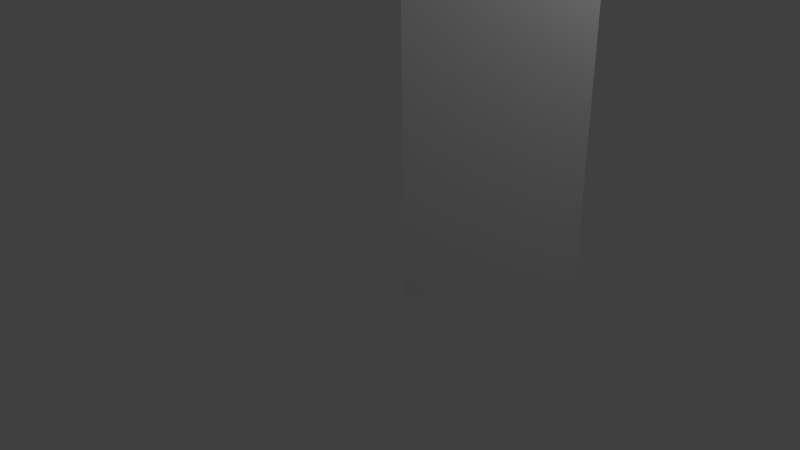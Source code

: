 # Source: anim.blend  (saved by Blender 2.77.0; exported with 4.5.12 LTS)
import bpy
from mathutils import Matrix  # noqa: F401  (used for matrix-valued properties, if any)

bpy.ops.wm.read_factory_settings(use_empty=True)
scene = bpy.context.scene
scene.name = 'Scene'

# ---- collections
col_collection_1 = bpy.data.collections.new('Collection 1'); scene.collection.children.link(col_collection_1)

# ---- materials (node trees are filled in below, after node groups)
mat_material = bpy.data.materials.new('Material')
mat_material.alpha_threshold = 0.0
mat_material.use_transparent_shadow = False
mat_material.roughness = 0.5
mat_material.line_color = (0.0, 0.0, 0.0, 1.0)

# ---- material node trees

# ---- world
world_world = bpy.data.worlds.new('World'); scene.world = world_world
world_world.color = (0.05088, 0.05088, 0.05088)
world_world.use_sun_shadow = False
world_world.sun_shadow_jitter_overblur = 0.0
world_world.cycles.sampling_method = 'NONE'
world_world.cycles.sample_map_resolution = 256

# ---- cameras
cam_camera = bpy.data.cameras.new('Camera')
cam_camera.clip_end = 100.0
cam_camera.lens = 35.0
cam_camera.sensor_width = 32.0
cam_camera.sensor_height = 18.0
cam_camera.ortho_scale = 7.314
cam_camera.dof.focus_distance = 0.0
cam_camera.dof.aperture_fstop = 128.0

# ---- lights
light_lamp = bpy.data.lights.new('Lamp', 'POINT')
light_lamp.transmission_factor = 0.0
light_lamp.cutoff_distance = 30.0
light_lamp.energy = 100.0
light_lamp.shadow_buffer_clip_start = 1.001
light_lamp.shadow_soft_size = 0.1
light_lamp.shadow_maximum_resolution = 0.006
light_lamp.use_absolute_resolution = True
light_lamp.cycles.use_multiple_importance_sampling = False

# ---- meshes
me_cube_001 = bpy.data.meshes.new('Cube.001')
me_cube_001.from_pydata([(1.0, 1.0, 0.0), (1.0, -1.0, 0.0), (-1.0, -1.0, 0.0), (-1.0, 1.0, 0.0), (1.0, 1.0, 2.0), (1.0, -1.0, 2.0), (-1.0, -1.0, 2.0), (-1.0, 1.0, 2.0), (1.0, 1.0, 7.0), (1.0, -1.0, 7.0), (-1.0, -1.0, 7.0), (-1.0, 1.0, 7.0), (-1.0, 1.0, 5.333), (-1.0, 1.0, 3.667), (-1.0, -1.0, 3.667), (-1.0, -1.0, 5.333), (1.0, -1.0, 3.667), (1.0, -1.0, 5.333), (1.0, 1.0, 5.333), (1.0, 1.0, 3.667), (-1.0, -1.0, 6.167), (1.0, -1.0, 6.167), (-1.0, 1.0, 6.167), (1.0, 1.0, 6.167), (-1.0, 1.0, 4.5), (-1.0, -1.0, 4.5), (1.0, -1.0, 4.5), (1.0, 1.0, 4.5), (-1.0, 1.0, 2.833), (1.0, 1.0, 2.833), (-1.0, -1.0, 2.833), (1.0, -1.0, 2.833), (1.0, 1.0, 1.0), (1.0, -1.0, 1.0), (-1.0, -1.0, 1.0), (-1.0, 1.0, 1.0)], [], [(0, 1, 2, 3), (22, 20, 10, 11), (32, 4, 5, 33), (33, 5, 6, 34), (34, 6, 7, 35), (32, 0, 3, 35), (8, 11, 10, 9), (20, 21, 9, 10), (23, 22, 11, 8), (21, 23, 8, 9), (28, 30, 14, 13), (24, 25, 15, 12), (30, 31, 16, 14), (25, 26, 17, 15), (29, 28, 13, 19), (27, 24, 12, 18), (31, 29, 19, 16), (26, 27, 18, 17), (12, 15, 20, 22), (15, 17, 21, 20), (18, 12, 22, 23), (17, 18, 23, 21), (13, 14, 25, 24), (14, 16, 26, 25), (19, 13, 24, 27), (16, 19, 27, 26), (7, 6, 30, 28), (6, 5, 31, 30), (4, 7, 28, 29), (5, 4, 29, 31), (0, 32, 33, 1), (1, 33, 34, 2), (2, 34, 35, 3), (4, 32, 35, 7)])
me_cube_001.materials.append(mat_material)
me_cube_001.use_remesh_preserve_volume = False
me_cube_001.use_remesh_preserve_attributes = False
me_cube_001.use_mirror_vertex_groups = False
me_cube_001.update()
arm_armature_003 = bpy.data.armatures.new('Armature.003')  # bones are not reproduced

# ---- objects
ob_armature = bpy.data.objects.new('Armature', arm_armature_003)
ob_cube = bpy.data.objects.new('Cube', me_cube_001)
ob_lamp = bpy.data.objects.new('Lamp', light_lamp)
ob_camera = bpy.data.objects.new('Camera', cam_camera)

# ---- transforms, parenting, visibility, modifiers, constraints
ob_armature.location = (1.0, 1.0, 0.0)
ob_armature.rotation_euler = (0.0, -0.0, 0.7854)
ob_armature.lineart.crease_threshold = 0.0
ob_cube.parent = ob_armature
ob_cube.location = (0.0, 0.0, 0.0)
ob_cube.lock_rotations_4d = False
ob_cube.empty_display_type = 'ARROWS'
ob_cube.lineart.crease_threshold = 0.0
_vg = ob_cube.vertex_groups.new(name='root_bone')
for _i, _w in zip([0, 1, 2, 3, 4, 5, 6, 7, 13, 14, 16, 19, 24, 25, 26, 27, 28, 29, 30, 31, 32, 33, 34, 35], [0.2, 0.1977, 0.2, 0.2, 0.4875, 0.7532, 0.7531, 0.7532, 0.08023, 0.08023, 0.08023, 0.08023, 0.002396, 0.002396, 0.002396, 0.002396, 0.2458, 0.2458, 0.2458, 0.2458, 0.6688, 0.9319, 0.9315, 0.9319]): _vg.add([_i], _w, 'REPLACE')
_vg = ob_cube.vertex_groups.new(name='mid_bone')
for _i, _w in zip([0, 1, 2, 3, 4, 5, 6, 7, 8, 9, 10, 11, 12, 13, 14, 15, 16, 17, 18, 19, 20, 21, 22, 23, 24, 25, 26, 27, 28, 29, 30, 31, 32, 33, 34, 35], [4.086e-34, 0.0, 9.857e-19, 0.0, 0.2384, 0.2383, 0.2384, 0.2383, 1.239e-06, 2.825e-15, 8.154e-17, 1.733e-11, 0.2386, 0.8396, 0.8396, 0.2388, 0.8396, 0.2386, 0.2388, 0.8396, 0.08154, 0.08088, 0.08088, 0.08154, 0.7281, 0.7282, 0.7281, 0.7282, 0.728, 0.728, 0.728, 0.728, 1.375e-07, 4.38e-17, 8.39e-10, 0.00876]): _vg.add([_i], _w, 'REPLACE')
_vg = ob_cube.vertex_groups.new(name='top_bone')
for _i, _w in zip([8, 9, 10, 11, 12, 13, 14, 15, 16, 17, 18, 19, 20, 21, 22, 23, 24, 25, 26, 27, 28, 29, 30, 31], [0.9608, 0.9634, 0.9608, 0.9634, 0.7528, 0.08019, 0.08018, 0.7526, 0.08019, 0.7528, 0.7526, 0.08018, 0.9155, 0.9162, 0.9162, 0.9155, 0.2457, 0.2456, 0.2457, 0.2456, 0.002359, 0.002355, 0.002355, 0.002359]): _vg.add([_i], _w, 'REPLACE')
_m = ob_cube.modifiers.new('Armature', 'ARMATURE')
_m.object = ob_armature
ob_lamp.location = (4.076, 1.005, 5.904)
ob_lamp.rotation_euler = (0.6503, 0.05522, 1.866)
ob_lamp.lock_rotations_4d = False
ob_lamp.empty_display_type = 'ARROWS'
ob_lamp.color = (0.0, 0.0, 0.0, 0.0)
ob_lamp.lineart.crease_threshold = 0.0
ob_camera.location = (7.481, -6.508, 5.344)
ob_camera.rotation_euler = (1.109, 0.01082, 0.8149)
ob_camera.lock_rotations_4d = False
ob_camera.empty_display_type = 'ARROWS'
ob_camera.color = (0.0, 0.0, 0.0, 0.0)
ob_camera.display_type = 'WIRE'
ob_camera.lineart.crease_threshold = 0.0

# ---- collection membership
col_collection_1.objects.link(ob_armature)
col_collection_1.objects.link(ob_cube)
col_collection_1.objects.link(ob_lamp)
col_collection_1.objects.link(ob_camera)

# ---- scene / render settings (as saved in the file)
scene.camera = ob_camera
scene.frame_start = 1; scene.frame_end = 29; scene.frame_set(1)
scene.render.engine = 'BLENDER_EEVEE_NEXT'
scene.render.resolution_percentage = 50
scene.render.dither_intensity = 0.0
scene.cycles.use_denoising = False
scene.cycles.samples = 10
scene.cycles.sampling_pattern = 'TABULATED_SOBOL'
scene.cycles.light_sampling_threshold = 0.0
scene.cycles.use_adaptive_sampling = False
scene.cycles.use_light_tree = False
scene.cycles.blur_glossy = 0.0
scene.cycles.volume_bounces = 1
scene.cycles.pixel_filter_type = 'GAUSSIAN'
scene.cycles.sample_clamp_indirect = 0.0
scene.view_settings.view_transform = 'Standard'
bpy.context.view_layer.update()
